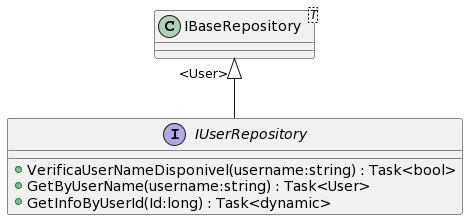

The diagram above was rendered by PlantUML. Its source (embedded in the PNG):
@startuml
interface IUserRepository {
    + VerificaUserNameDisponivel(username:string) : Task<bool>
    + GetByUserName(username:string) : Task<User>
    + GetInfoByUserId(Id:long) : Task<dynamic>
}
class "IBaseRepository"<T> {
}
"IBaseRepository" "<User>" <|-- IUserRepository
@enduml